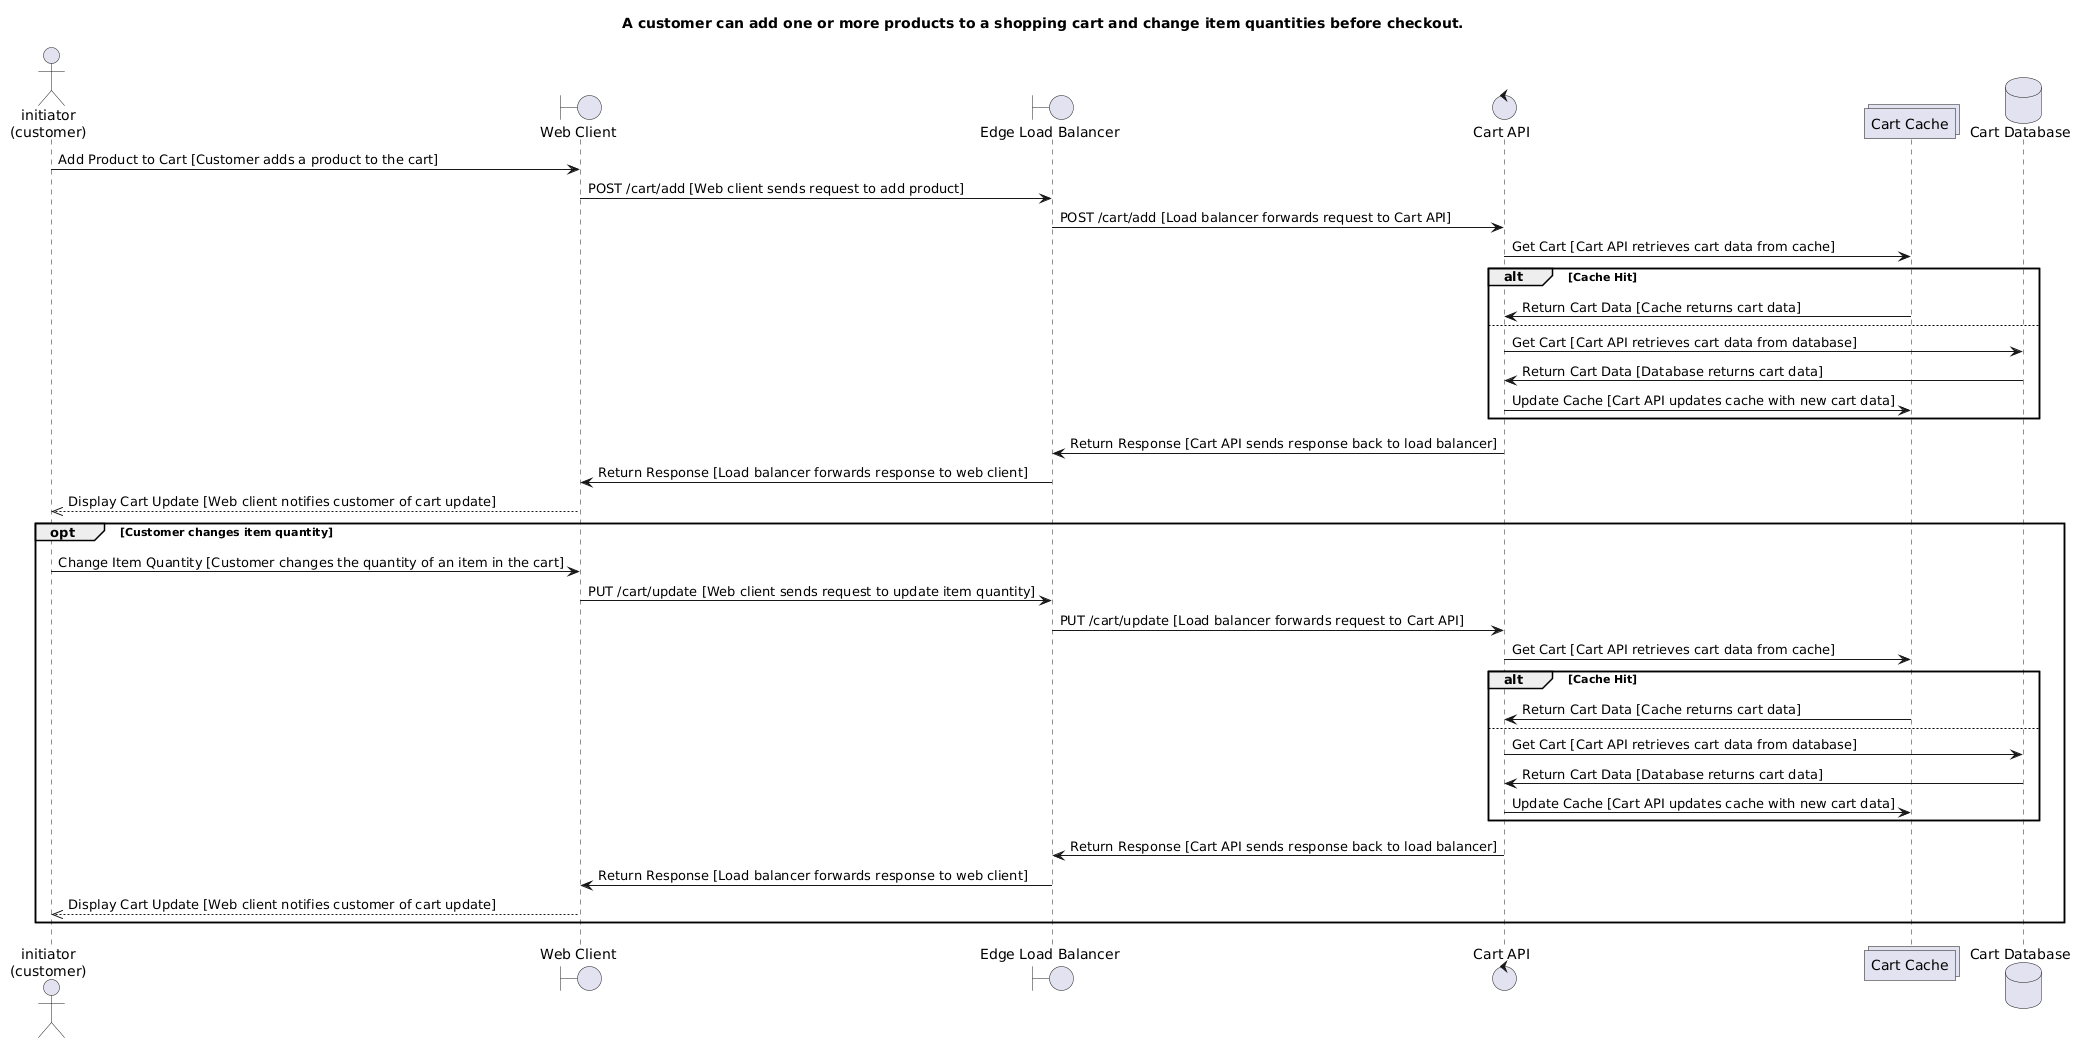

The diagram above was rendered by PlantUML. Its source (embedded in the PNG):
@startuml
title A customer can add one or more products to a shopping cart and change item quantities before checkout.
actor "initiator\n(customer)" as customer_1
boundary "Web Client" as web_client
boundary "Edge Load Balancer" as edge_lb
control "Cart API" as cart_api
collections "Cart Cache" as cart_cache
database "Cart Database" as cart_db

customer_1 -> web_client : Add Product to Cart [Customer adds a product to the cart]
web_client -> edge_lb : POST /cart/add [Web client sends request to add product]
edge_lb -> cart_api : POST /cart/add [Load balancer forwards request to Cart API]
cart_api -> cart_cache : Get Cart [Cart API retrieves cart data from cache]
alt Cache Hit
  cart_cache -> cart_api : Return Cart Data [Cache returns cart data]
else
  cart_api -> cart_db : Get Cart [Cart API retrieves cart data from database]
  cart_db -> cart_api : Return Cart Data [Database returns cart data]
  cart_api -> cart_cache : Update Cache [Cart API updates cache with new cart data]
end
cart_api -> edge_lb : Return Response [Cart API sends response back to load balancer]
edge_lb -> web_client : Return Response [Load balancer forwards response to web client]
web_client -->> customer_1 : Display Cart Update [Web client notifies customer of cart update]
opt Customer changes item quantity
  customer_1 -> web_client : Change Item Quantity [Customer changes the quantity of an item in the cart]
  web_client -> edge_lb : PUT /cart/update [Web client sends request to update item quantity]
  edge_lb -> cart_api : PUT /cart/update [Load balancer forwards request to Cart API]
  cart_api -> cart_cache : Get Cart [Cart API retrieves cart data from cache]
  alt Cache Hit
    cart_cache -> cart_api : Return Cart Data [Cache returns cart data]
  else
    cart_api -> cart_db : Get Cart [Cart API retrieves cart data from database]
    cart_db -> cart_api : Return Cart Data [Database returns cart data]
    cart_api -> cart_cache : Update Cache [Cart API updates cache with new cart data]
  end
  cart_api -> edge_lb : Return Response [Cart API sends response back to load balancer]
  edge_lb -> web_client : Return Response [Load balancer forwards response to web client]
  web_client -->> customer_1 : Display Cart Update [Web client notifies customer of cart update]
end
@enduml